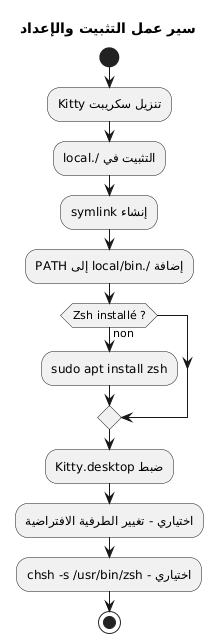

The diagram above was rendered by PlantUML. Its source (embedded in the PNG):
@startuml
title سير عمل التثبيت والإعداد
start
:تنزيل سكريبت Kitty;
:التثبيت في ~/.local;
:إنشاء symlink;
:إضافة ~/.local/bin إلى PATH;
if (Zsh installé ?) then (non)
  :sudo apt install zsh;
endif
:ضبط Kitty.desktop;
:اختياري - تغيير الطرفية الافتراضية;
:اختياري - chsh -s /usr/bin/zsh;
stop
@enduml